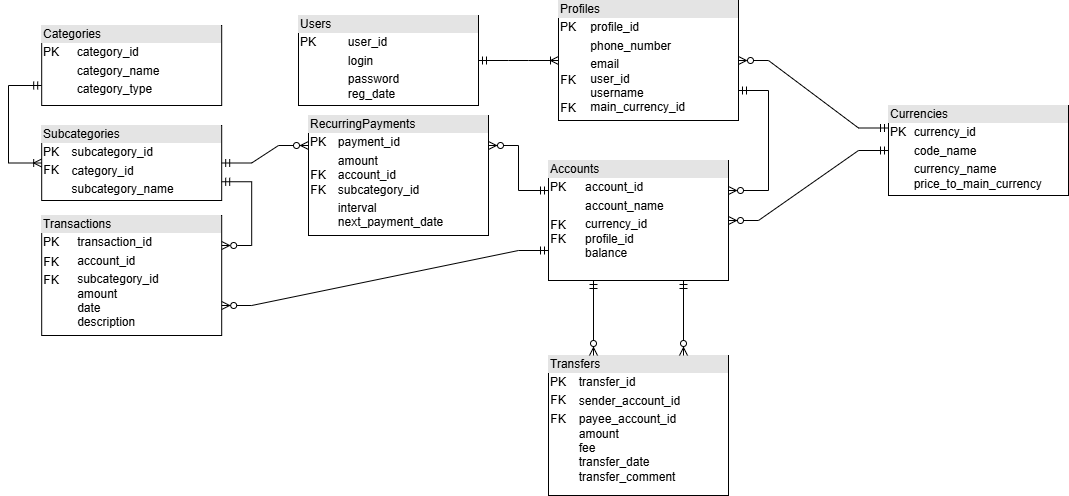

The diagram above was exported from draw.io. Its source (the exported page's mxGraphModel, read from the mxfile embedded in the PNG):
<mxGraphModel dx="2241" dy="1912" grid="1" gridSize="10" guides="1" tooltips="1" connect="1" arrows="1" fold="1" page="1" pageScale="1" pageWidth="827" pageHeight="1169" math="0" shadow="0">
  <root>
    <mxCell id="0" />
    <mxCell id="1" parent="0" />
    <mxCell id="QJgc8oOwsNqYfHs2sRRA-1" parent="1" style="verticalAlign=top;align=left;overflow=fill;html=1;whiteSpace=wrap;" value="&lt;div style=&quot;box-sizing: border-box; width: 100%; background: rgb(228, 228, 228); padding: 2px;&quot;&gt;Users&lt;/div&gt;&lt;table style=&quot;width:100%;font-size:1em;&quot; cellpadding=&quot;2&quot; cellspacing=&quot;0&quot;&gt;&lt;tbody&gt;&lt;tr&gt;&lt;td&gt;PK&lt;/td&gt;&lt;td&gt;user_id&lt;/td&gt;&lt;/tr&gt;&lt;tr&gt;&lt;td&gt;&lt;/td&gt;&lt;td&gt;login&lt;/td&gt;&lt;/tr&gt;&lt;tr&gt;&lt;td&gt;&lt;/td&gt;&lt;td&gt;password&lt;br&gt;reg_date&lt;br&gt;&lt;/td&gt;&lt;/tr&gt;&lt;/tbody&gt;&lt;/table&gt;" vertex="1">
      <mxGeometry height="90" width="180" x="-160" y="10" as="geometry" />
    </mxCell>
    <mxCell id="QJgc8oOwsNqYfHs2sRRA-4" parent="1" style="verticalAlign=top;align=left;overflow=fill;html=1;whiteSpace=wrap;" value="&lt;div style=&quot;box-sizing: border-box; width: 100%; background: rgb(228, 228, 228); padding: 2px;&quot;&gt;Categories&lt;/div&gt;&lt;table style=&quot;width:100%;font-size:1em;&quot; cellpadding=&quot;2&quot; cellspacing=&quot;0&quot;&gt;&lt;tbody&gt;&lt;tr&gt;&lt;td&gt;PK&lt;/td&gt;&lt;td&gt;category_id&lt;/td&gt;&lt;/tr&gt;&lt;tr&gt;&lt;td&gt;&lt;br&gt;&lt;/td&gt;&lt;td&gt;category_name&lt;/td&gt;&lt;/tr&gt;&lt;tr&gt;&lt;td&gt;&lt;/td&gt;&lt;td&gt;category_type&lt;/td&gt;&lt;/tr&gt;&lt;/tbody&gt;&lt;/table&gt;" vertex="1">
      <mxGeometry height="80" width="180" x="-416.81" y="20" as="geometry" />
    </mxCell>
    <mxCell id="QJgc8oOwsNqYfHs2sRRA-7" parent="1" style="verticalAlign=top;align=left;overflow=fill;html=1;whiteSpace=wrap;" value="&lt;div style=&quot;box-sizing: border-box; width: 100%; background: rgb(228, 228, 228); padding: 2px;&quot;&gt;Currencies&lt;/div&gt;&lt;table style=&quot;width:100%;font-size:1em;&quot; cellpadding=&quot;2&quot; cellspacing=&quot;0&quot;&gt;&lt;tbody&gt;&lt;tr&gt;&lt;td&gt;PK&lt;/td&gt;&lt;td&gt;currency_id&lt;/td&gt;&lt;/tr&gt;&lt;tr&gt;&lt;td&gt;&lt;br&gt;&lt;/td&gt;&lt;td&gt;code_name&lt;/td&gt;&lt;/tr&gt;&lt;tr&gt;&lt;td&gt;&lt;/td&gt;&lt;td&gt;currency_name&lt;br&gt;price_to_main_currency&lt;/td&gt;&lt;/tr&gt;&lt;/tbody&gt;&lt;/table&gt;" vertex="1">
      <mxGeometry height="90" width="180" x="430" y="100" as="geometry" />
    </mxCell>
    <mxCell id="SjamIJmdim5hKcVdi4Td-3" edge="1" parent="1" source="QJgc8oOwsNqYfHs2sRRA-1" style="edgeStyle=orthogonalEdgeStyle;rounded=0;orthogonalLoop=1;jettySize=auto;html=1;exitX=0.5;exitY=1;exitDx=0;exitDy=0;" target="QJgc8oOwsNqYfHs2sRRA-1">
      <mxGeometry relative="1" as="geometry" />
    </mxCell>
    <mxCell id="SjamIJmdim5hKcVdi4Td-7" connectable="0" parent="1" style="group" value="" vertex="1">
      <mxGeometry height="120" width="200" x="70" y="155" as="geometry" />
    </mxCell>
    <mxCell id="QJgc8oOwsNqYfHs2sRRA-6" parent="SjamIJmdim5hKcVdi4Td-7" style="verticalAlign=top;align=left;overflow=fill;html=1;whiteSpace=wrap;" value="&lt;div style=&quot;box-sizing: border-box; width: 100%; background: rgb(228, 228, 228); padding: 2px;&quot;&gt;Accounts&lt;/div&gt;&lt;table style=&quot;width:100%;font-size:1em;&quot; cellpadding=&quot;2&quot; cellspacing=&quot;0&quot;&gt;&lt;tbody&gt;&lt;tr&gt;&lt;td&gt;PK&lt;/td&gt;&lt;td&gt;account_id&lt;/td&gt;&lt;/tr&gt;&lt;tr&gt;&lt;td&gt;&lt;br&gt;&lt;/td&gt;&lt;td&gt;account_name&lt;/td&gt;&lt;/tr&gt;&lt;tr&gt;&lt;td&gt;&lt;br&gt;&lt;br&gt;&lt;br&gt;&lt;/td&gt;&lt;td&gt;currency_id&lt;br&gt;profile_id&lt;br&gt;balance&lt;/td&gt;&lt;/tr&gt;&lt;/tbody&gt;&lt;/table&gt;" vertex="1">
      <mxGeometry height="120" width="180" x="20" as="geometry" />
    </mxCell>
    <mxCell id="SjamIJmdim5hKcVdi4Td-4" parent="SjamIJmdim5hKcVdi4Td-7" style="text;html=1;whiteSpace=wrap;strokeColor=none;fillColor=none;align=center;verticalAlign=middle;rounded=0;" value="FK" vertex="1">
      <mxGeometry height="30" width="60" y="50" as="geometry" />
    </mxCell>
    <mxCell id="SjamIJmdim5hKcVdi4Td-5" parent="SjamIJmdim5hKcVdi4Td-7" style="text;html=1;whiteSpace=wrap;strokeColor=none;fillColor=none;align=center;verticalAlign=middle;rounded=0;" value="FK" vertex="1">
      <mxGeometry height="30" width="60" y="64" as="geometry" />
    </mxCell>
    <mxCell id="SjamIJmdim5hKcVdi4Td-9" connectable="0" parent="1" style="group" value="" vertex="1">
      <mxGeometry height="120" width="200" x="80" y="-5" as="geometry" />
    </mxCell>
    <mxCell id="QJgc8oOwsNqYfHs2sRRA-2" parent="SjamIJmdim5hKcVdi4Td-9" style="verticalAlign=top;align=left;overflow=fill;html=1;whiteSpace=wrap;" value="&lt;div style=&quot;box-sizing: border-box; width: 100%; background: rgb(228, 228, 228); padding: 2px;&quot;&gt;Profiles&lt;/div&gt;&lt;table style=&quot;width:100%;font-size:1em;&quot; cellpadding=&quot;2&quot; cellspacing=&quot;0&quot;&gt;&lt;tbody&gt;&lt;tr&gt;&lt;td&gt;PK&lt;/td&gt;&lt;td&gt;profile_id&lt;/td&gt;&lt;/tr&gt;&lt;tr&gt;&lt;td&gt;&lt;br&gt;&lt;/td&gt;&lt;td&gt;phone_number&lt;br&gt;&lt;/td&gt;&lt;/tr&gt;&lt;tr&gt;&lt;td&gt;&lt;br&gt;&lt;br&gt;&lt;br&gt;&lt;/td&gt;&lt;td&gt;email&lt;br&gt;user_id&lt;br&gt;username&lt;br&gt;main_currency_id&lt;/td&gt;&lt;/tr&gt;&lt;/tbody&gt;&lt;/table&gt;" vertex="1">
      <mxGeometry height="120" width="180" x="20" as="geometry" />
    </mxCell>
    <mxCell id="SjamIJmdim5hKcVdi4Td-8" parent="SjamIJmdim5hKcVdi4Td-9" style="text;html=1;whiteSpace=wrap;strokeColor=none;fillColor=none;align=center;verticalAlign=middle;rounded=0;" value="FK" vertex="1">
      <mxGeometry height="30" width="60" y="65" as="geometry" />
    </mxCell>
    <mxCell id="SjamIJmdim5hKcVdi4Td-21" parent="SjamIJmdim5hKcVdi4Td-9" style="text;html=1;whiteSpace=wrap;strokeColor=none;fillColor=none;align=center;verticalAlign=middle;rounded=0;" value="FK" vertex="1">
      <mxGeometry height="30" width="60" y="93" as="geometry" />
    </mxCell>
    <mxCell id="SjamIJmdim5hKcVdi4Td-14" connectable="0" parent="1" style="group" value="" vertex="1">
      <mxGeometry height="120" width="200" x="-170" y="110" as="geometry" />
    </mxCell>
    <mxCell id="SjamIJmdim5hKcVdi4Td-2" parent="SjamIJmdim5hKcVdi4Td-14" style="verticalAlign=top;align=left;overflow=fill;html=1;whiteSpace=wrap;" value="&lt;div style=&quot;box-sizing: border-box; width: 100%; background: rgb(228, 228, 228); padding: 2px;&quot;&gt;RecurringPayments&lt;/div&gt;&lt;table style=&quot;width:100%;font-size:1em;&quot; cellpadding=&quot;2&quot; cellspacing=&quot;0&quot;&gt;&lt;tbody&gt;&lt;tr&gt;&lt;td&gt;PK&lt;/td&gt;&lt;td&gt;payment_id&lt;br&gt;&lt;/td&gt;&lt;/tr&gt;&lt;tr&gt;&lt;td&gt;&lt;br&gt;&lt;/td&gt;&lt;td&gt;amount&lt;br&gt;account_id&lt;br&gt;subcategory_id&lt;/td&gt;&lt;/tr&gt;&lt;tr&gt;&lt;td&gt;&lt;/td&gt;&lt;td&gt;interval&lt;br&gt;next_payment_date&lt;/td&gt;&lt;/tr&gt;&lt;/tbody&gt;&lt;/table&gt;" vertex="1">
      <mxGeometry height="120" width="180" x="20" as="geometry" />
    </mxCell>
    <mxCell id="SjamIJmdim5hKcVdi4Td-12" parent="SjamIJmdim5hKcVdi4Td-14" style="text;html=1;whiteSpace=wrap;strokeColor=none;fillColor=none;align=center;verticalAlign=middle;rounded=0;" value="FK" vertex="1">
      <mxGeometry height="30" width="60" y="45" as="geometry" />
    </mxCell>
    <mxCell id="SjamIJmdim5hKcVdi4Td-13" parent="SjamIJmdim5hKcVdi4Td-14" style="text;html=1;whiteSpace=wrap;strokeColor=none;fillColor=none;align=center;verticalAlign=middle;rounded=0;" value="FK" vertex="1">
      <mxGeometry height="30" width="60" y="60" as="geometry" />
    </mxCell>
    <mxCell id="SjamIJmdim5hKcVdi4Td-15" connectable="0" parent="1" style="group" value="" vertex="1">
      <mxGeometry height="120" width="200" x="-436.81" y="210" as="geometry" />
    </mxCell>
    <mxCell id="QJgc8oOwsNqYfHs2sRRA-3" parent="SjamIJmdim5hKcVdi4Td-15" style="verticalAlign=top;align=left;overflow=fill;html=1;whiteSpace=wrap;" value="&lt;div style=&quot;box-sizing: border-box; width: 100%; background: rgb(228, 228, 228); padding: 2px;&quot;&gt;Transactions&lt;/div&gt;&lt;table style=&quot;width:100%;font-size:1em;&quot; cellpadding=&quot;2&quot; cellspacing=&quot;0&quot;&gt;&lt;tbody&gt;&lt;tr&gt;&lt;td&gt;PK&lt;/td&gt;&lt;td&gt;transaction_id&lt;/td&gt;&lt;/tr&gt;&lt;tr&gt;&lt;td&gt;&lt;br&gt;&lt;/td&gt;&lt;td&gt;account_id&lt;/td&gt;&lt;/tr&gt;&lt;tr&gt;&lt;td&gt;&lt;/td&gt;&lt;td&gt;subcategory_id&lt;br&gt;amount&lt;br&gt;date&lt;br&gt;description&lt;/td&gt;&lt;/tr&gt;&lt;/tbody&gt;&lt;/table&gt;" vertex="1">
      <mxGeometry height="120" width="180" x="20" as="geometry" />
    </mxCell>
    <mxCell id="SjamIJmdim5hKcVdi4Td-10" parent="SjamIJmdim5hKcVdi4Td-15" style="text;html=1;whiteSpace=wrap;strokeColor=none;fillColor=none;align=center;verticalAlign=middle;rounded=0;" value="FK" vertex="1">
      <mxGeometry height="30" width="60" y="32" as="geometry" />
    </mxCell>
    <mxCell id="SjamIJmdim5hKcVdi4Td-11" parent="SjamIJmdim5hKcVdi4Td-15" style="text;html=1;whiteSpace=wrap;strokeColor=none;fillColor=none;align=center;verticalAlign=middle;rounded=0;" value="FK" vertex="1">
      <mxGeometry height="30" width="60" y="50" as="geometry" />
    </mxCell>
    <mxCell id="SjamIJmdim5hKcVdi4Td-17" connectable="0" parent="1" style="group" value="" vertex="1">
      <mxGeometry height="75" width="200" x="-436.81" y="120" as="geometry" />
    </mxCell>
    <mxCell id="QJgc8oOwsNqYfHs2sRRA-5" parent="SjamIJmdim5hKcVdi4Td-17" style="verticalAlign=top;align=left;overflow=fill;html=1;whiteSpace=wrap;" value="&lt;div style=&quot;box-sizing: border-box; width: 100%; background: rgb(228, 228, 228); padding: 2px;&quot;&gt;Subcategories&lt;/div&gt;&lt;table style=&quot;width:100%;font-size:1em;&quot; cellpadding=&quot;2&quot; cellspacing=&quot;0&quot;&gt;&lt;tbody&gt;&lt;tr&gt;&lt;td&gt;PK&lt;/td&gt;&lt;td&gt;subcategory_id&lt;/td&gt;&lt;/tr&gt;&lt;tr&gt;&lt;td&gt;&lt;br&gt;&lt;/td&gt;&lt;td&gt;category_id&lt;/td&gt;&lt;/tr&gt;&lt;tr&gt;&lt;td&gt;&lt;/td&gt;&lt;td&gt;subcategory_name&lt;/td&gt;&lt;/tr&gt;&lt;/tbody&gt;&lt;/table&gt;" vertex="1">
      <mxGeometry height="75" width="180" x="20" as="geometry" />
    </mxCell>
    <mxCell id="SjamIJmdim5hKcVdi4Td-16" parent="SjamIJmdim5hKcVdi4Td-17" style="text;html=1;whiteSpace=wrap;strokeColor=none;fillColor=none;align=center;verticalAlign=middle;rounded=0;" value="FK" vertex="1">
      <mxGeometry height="30" width="60" y="30" as="geometry" />
    </mxCell>
    <mxCell id="SjamIJmdim5hKcVdi4Td-20" connectable="0" parent="1" style="group" value="" vertex="1">
      <mxGeometry height="140" width="200" x="70" y="350" as="geometry" />
    </mxCell>
    <mxCell id="SjamIJmdim5hKcVdi4Td-1" parent="SjamIJmdim5hKcVdi4Td-20" style="verticalAlign=top;align=left;overflow=fill;html=1;whiteSpace=wrap;" value="&lt;div style=&quot;box-sizing: border-box; width: 100%; background: rgb(228, 228, 228); padding: 2px;&quot;&gt;Transfers&lt;/div&gt;&lt;table style=&quot;width:100%;font-size:1em;&quot; cellpadding=&quot;2&quot; cellspacing=&quot;0&quot;&gt;&lt;tbody&gt;&lt;tr&gt;&lt;td&gt;PK&lt;/td&gt;&lt;td&gt;transfer_id&lt;/td&gt;&lt;/tr&gt;&lt;tr&gt;&lt;td&gt;&lt;br&gt;&lt;/td&gt;&lt;td&gt;sender_account_id&lt;/td&gt;&lt;/tr&gt;&lt;tr&gt;&lt;td&gt;&lt;/td&gt;&lt;td&gt;payee_account_id&lt;br&gt;amount&lt;br&gt;fee&lt;br&gt;transfer_date&lt;br&gt;transfer_comment&lt;/td&gt;&lt;/tr&gt;&lt;/tbody&gt;&lt;/table&gt;" vertex="1">
      <mxGeometry height="140" width="180" x="20" as="geometry" />
    </mxCell>
    <mxCell id="SjamIJmdim5hKcVdi4Td-18" parent="SjamIJmdim5hKcVdi4Td-20" style="text;html=1;whiteSpace=wrap;strokeColor=none;fillColor=none;align=center;verticalAlign=middle;rounded=0;" value="FK" vertex="1">
      <mxGeometry height="30" width="60" y="30" as="geometry" />
    </mxCell>
    <mxCell id="SjamIJmdim5hKcVdi4Td-19" parent="SjamIJmdim5hKcVdi4Td-20" style="text;html=1;whiteSpace=wrap;strokeColor=none;fillColor=none;align=center;verticalAlign=middle;rounded=0;" value="FK" vertex="1">
      <mxGeometry height="30" width="60" y="49" as="geometry" />
    </mxCell>
    <mxCell id="SjamIJmdim5hKcVdi4Td-23" edge="1" parent="1" source="QJgc8oOwsNqYfHs2sRRA-1" style="edgeStyle=entityRelationEdgeStyle;fontSize=12;html=1;endArrow=ERoneToMany;startArrow=ERmandOne;rounded=0;entryX=0;entryY=0.5;entryDx=0;entryDy=0;exitX=1;exitY=0.5;exitDx=0;exitDy=0;" target="QJgc8oOwsNqYfHs2sRRA-2" value="">
      <mxGeometry height="100" relative="1" width="100" as="geometry">
        <mxPoint x="270" y="100" as="sourcePoint" />
        <mxPoint x="370" as="targetPoint" />
      </mxGeometry>
    </mxCell>
    <mxCell id="SjamIJmdim5hKcVdi4Td-25" edge="1" parent="1" source="QJgc8oOwsNqYfHs2sRRA-2" style="fontSize=12;html=1;endArrow=ERzeroToMany;startArrow=ERmandOne;rounded=0;entryX=1;entryY=0.25;entryDx=0;entryDy=0;exitX=1;exitY=0.75;exitDx=0;exitDy=0;shape=wire;dashed=1;endFill=0;edgeStyle=orthogonalEdgeStyle;" target="QJgc8oOwsNqYfHs2sRRA-6" value="">
      <mxGeometry height="100" relative="1" width="100" as="geometry">
        <Array as="points">
          <mxPoint x="310" y="85" />
          <mxPoint x="310" y="185" />
        </Array>
        <mxPoint x="620" y="115" as="sourcePoint" />
        <mxPoint x="180" y="260" as="targetPoint" />
      </mxGeometry>
    </mxCell>
    <mxCell id="SjamIJmdim5hKcVdi4Td-27" edge="1" parent="1" source="QJgc8oOwsNqYfHs2sRRA-2" style="edgeStyle=entityRelationEdgeStyle;fontSize=12;html=1;endArrow=ERmandOne;startArrow=ERzeroToMany;rounded=0;exitX=1;exitY=0.5;exitDx=0;exitDy=0;entryX=0;entryY=0.25;entryDx=0;entryDy=0;startFill=0;" target="QJgc8oOwsNqYfHs2sRRA-7" value="">
      <mxGeometry height="100" relative="1" width="100" as="geometry">
        <mxPoint x="640.02" y="165" as="sourcePoint" />
        <mxPoint x="740.02" y="65" as="targetPoint" />
      </mxGeometry>
    </mxCell>
    <mxCell id="SjamIJmdim5hKcVdi4Td-31" edge="1" parent="1" source="QJgc8oOwsNqYfHs2sRRA-7" style="fontSize=12;html=1;endArrow=ERzeroToMany;startArrow=ERmandOne;rounded=0;entryX=1;entryY=0.5;entryDx=0;entryDy=0;exitX=0;exitY=0.5;exitDx=0;exitDy=0;edgeStyle=entityRelationEdgeStyle;" target="QJgc8oOwsNqYfHs2sRRA-6" value="">
      <mxGeometry height="100" relative="1" width="100" as="geometry">
        <mxPoint x="650" y="340" as="sourcePoint" />
        <mxPoint x="750" y="240" as="targetPoint" />
      </mxGeometry>
    </mxCell>
    <mxCell id="SjamIJmdim5hKcVdi4Td-32" edge="1" parent="1" source="QJgc8oOwsNqYfHs2sRRA-6" style="edgeStyle=entityRelationEdgeStyle;fontSize=12;html=1;endArrow=ERzeroToMany;startArrow=ERmandOne;rounded=0;exitX=0;exitY=0.75;exitDx=0;exitDy=0;entryX=1;entryY=0.75;entryDx=0;entryDy=0;" target="QJgc8oOwsNqYfHs2sRRA-3" value="">
      <mxGeometry height="100" relative="1" width="100" as="geometry">
        <mxPoint x="300" y="410" as="sourcePoint" />
        <mxPoint x="10" y="450" as="targetPoint" />
      </mxGeometry>
    </mxCell>
    <mxCell id="SjamIJmdim5hKcVdi4Td-34" edge="1" parent="1" source="QJgc8oOwsNqYfHs2sRRA-4" style="fontSize=12;html=1;endArrow=ERoneToMany;startArrow=ERmandOne;rounded=0;exitX=0;exitY=0.75;exitDx=0;exitDy=0;entryX=0;entryY=0.5;entryDx=0;entryDy=0;edgeStyle=orthogonalEdgeStyle;" target="QJgc8oOwsNqYfHs2sRRA-5" value="">
      <mxGeometry height="100" relative="1" width="100" as="geometry">
        <Array as="points">
          <mxPoint x="-450" y="80" />
          <mxPoint x="-450" y="158" />
        </Array>
        <mxPoint x="380" y="340" as="sourcePoint" />
        <mxPoint x="480" y="240" as="targetPoint" />
      </mxGeometry>
    </mxCell>
    <mxCell id="SjamIJmdim5hKcVdi4Td-37" edge="1" parent="1" source="QJgc8oOwsNqYfHs2sRRA-5" style="edgeStyle=entityRelationEdgeStyle;fontSize=12;html=1;endArrow=ERzeroToMany;startArrow=ERmandOne;rounded=0;entryX=1;entryY=0.25;entryDx=0;entryDy=0;exitX=1;exitY=0.75;exitDx=0;exitDy=0;endFill=0;" target="QJgc8oOwsNqYfHs2sRRA-3" value="">
      <mxGeometry height="100" relative="1" width="100" as="geometry">
        <mxPoint x="763.19" y="430" as="sourcePoint" />
        <mxPoint x="863.19" y="330" as="targetPoint" />
      </mxGeometry>
    </mxCell>
    <mxCell id="SjamIJmdim5hKcVdi4Td-40" edge="1" parent="1" source="QJgc8oOwsNqYfHs2sRRA-6" style="fontSize=12;html=1;endArrow=ERzeroToMany;startArrow=ERmandOne;rounded=0;exitX=0.75;exitY=1;exitDx=0;exitDy=0;entryX=0.75;entryY=0;entryDx=0;entryDy=0;" target="SjamIJmdim5hKcVdi4Td-1" value="">
      <mxGeometry height="100" relative="1" width="100" as="geometry">
        <mxPoint x="150" y="610" as="sourcePoint" />
        <mxPoint x="250" y="510" as="targetPoint" />
      </mxGeometry>
    </mxCell>
    <mxCell id="SjamIJmdim5hKcVdi4Td-42" edge="1" parent="1" source="QJgc8oOwsNqYfHs2sRRA-6" style="fontSize=12;html=1;endArrow=ERzeroToMany;startArrow=ERmandOne;rounded=0;exitX=0.25;exitY=1;exitDx=0;exitDy=0;entryX=0.25;entryY=0;entryDx=0;entryDy=0;" target="SjamIJmdim5hKcVdi4Td-1" value="">
      <mxGeometry height="100" relative="1" width="100" as="geometry">
        <mxPoint x="169.5" y="275" as="sourcePoint" />
        <mxPoint x="169.5" y="370" as="targetPoint" />
      </mxGeometry>
    </mxCell>
    <mxCell id="SjamIJmdim5hKcVdi4Td-45" edge="1" parent="1" source="QJgc8oOwsNqYfHs2sRRA-6" style="edgeStyle=entityRelationEdgeStyle;fontSize=12;html=1;endArrow=ERzeroToMany;startArrow=ERmandOne;rounded=0;exitX=0;exitY=0.25;exitDx=0;exitDy=0;entryX=1;entryY=0.25;entryDx=0;entryDy=0;" target="SjamIJmdim5hKcVdi4Td-2" value="">
      <mxGeometry height="100" relative="1" width="100" as="geometry">
        <mxPoint x="-110" y="370" as="sourcePoint" />
        <mxPoint x="-10" y="270" as="targetPoint" />
      </mxGeometry>
    </mxCell>
    <mxCell id="SjamIJmdim5hKcVdi4Td-46" edge="1" parent="1" source="QJgc8oOwsNqYfHs2sRRA-5" style="edgeStyle=entityRelationEdgeStyle;fontSize=12;html=1;endArrow=ERzeroToMany;startArrow=ERmandOne;rounded=0;exitX=1;exitY=0.5;exitDx=0;exitDy=0;entryX=0;entryY=0.25;entryDx=0;entryDy=0;" target="SjamIJmdim5hKcVdi4Td-2" value="">
      <mxGeometry height="100" relative="1" width="100" as="geometry">
        <mxPoint x="-220" y="110" as="sourcePoint" />
        <mxPoint x="-120" y="10" as="targetPoint" />
      </mxGeometry>
    </mxCell>
  </root>
</mxGraphModel>